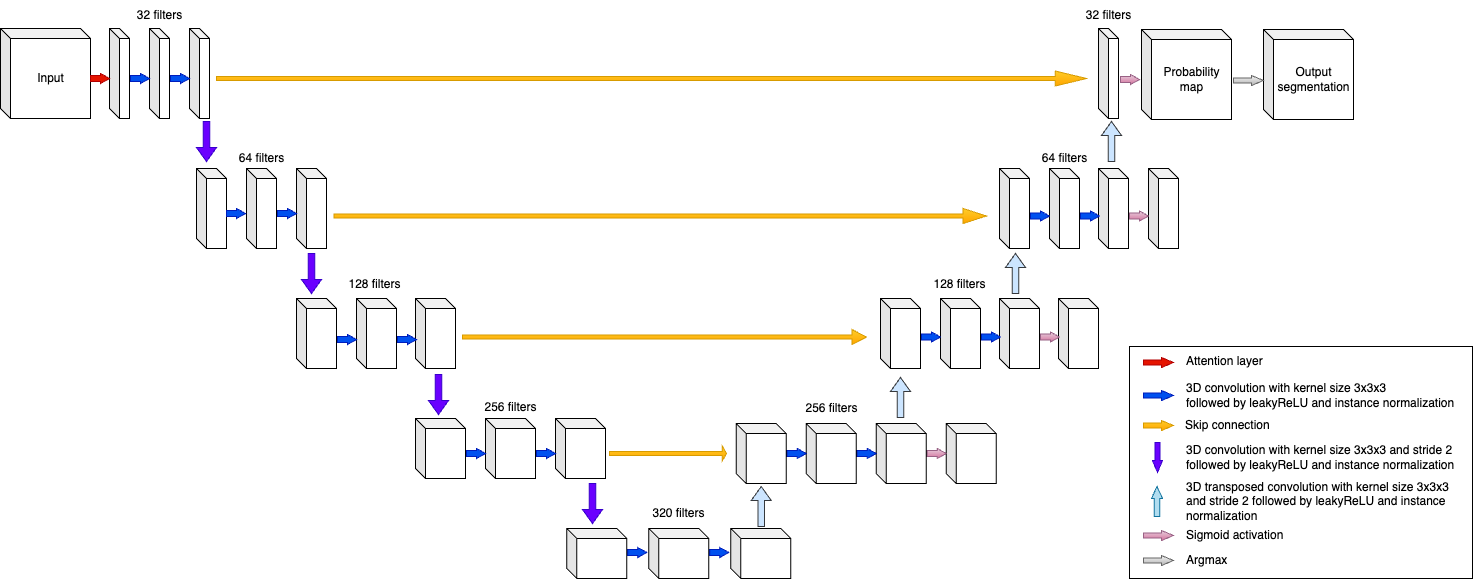

The diagram above was exported from draw.io. Its source (the exported page's mxGraphModel, read from the mxfile embedded in the PNG):
<mxGraphModel dx="1633" dy="1057" grid="1" gridSize="10" guides="1" tooltips="1" connect="1" arrows="1" fold="1" page="1" pageScale="1" pageWidth="850" pageHeight="1100" math="0" shadow="0">
  <root>
    <mxCell id="0" />
    <mxCell id="1" parent="0" />
    <mxCell id="2" value="" style="rounded=0;whiteSpace=wrap;html=1;strokeColor=#000000;" vertex="1" parent="1">
      <mxGeometry x="1447" y="931" width="343" height="232" as="geometry" />
    </mxCell>
    <mxCell id="3" value="" style="shape=singleArrow;whiteSpace=wrap;html=1;arrowWidth=0.6;arrowSize=0.47368421052631576;fillColor=#e6d0de;strokeColor=#996185;gradientColor=#d5739d;" vertex="1" parent="1">
      <mxGeometry x="1518" y="659" width="19" height="10" as="geometry" />
    </mxCell>
    <mxCell id="4" value="" style="shape=singleArrow;whiteSpace=wrap;html=1;arrowWidth=0.5;arrowSize=0.4;fillColor=#f5f5f5;strokeColor=#666666;gradientColor=#b3b3b3;" vertex="1" parent="1">
      <mxGeometry x="1631" y="660" width="30" height="10" as="geometry" />
    </mxCell>
    <mxCell id="5" value="Probability map" style="shape=cube;whiteSpace=wrap;html=1;boundedLbl=1;backgroundOutline=1;darkOpacity=0.05;darkOpacity2=0.1;size=10;" vertex="1" parent="1">
      <mxGeometry x="1459" y="614" width="90" height="90" as="geometry" />
    </mxCell>
    <mxCell id="6" value="Output&lt;br&gt;segmentation" style="shape=cube;whiteSpace=wrap;html=1;boundedLbl=1;backgroundOutline=1;darkOpacity=0.05;darkOpacity2=0.1;size=10;" vertex="1" parent="1">
      <mxGeometry x="1581" y="614" width="90" height="90" as="geometry" />
    </mxCell>
    <mxCell id="7" value="" style="shape=singleArrow;whiteSpace=wrap;html=1;arrowWidth=0.5;arrowSize=0.4;fillColor=#f5f5f5;strokeColor=#666666;gradientColor=#b3b3b3;" vertex="1" parent="1">
      <mxGeometry x="1551" y="660" width="30" height="10" as="geometry" />
    </mxCell>
    <mxCell id="8" value="" style="shape=cube;whiteSpace=wrap;html=1;boundedLbl=1;backgroundOutline=1;darkOpacity=0.05;darkOpacity2=0.1;size=10;" vertex="1" parent="1">
      <mxGeometry x="467" y="613" width="20" height="90" as="geometry" />
    </mxCell>
    <mxCell id="9" value="" style="shape=cube;whiteSpace=wrap;html=1;boundedLbl=1;backgroundOutline=1;darkOpacity=0.05;darkOpacity2=0.1;size=10;" vertex="1" parent="1">
      <mxGeometry x="507" y="613" width="20" height="90" as="geometry" />
    </mxCell>
    <mxCell id="10" value="" style="shape=cube;whiteSpace=wrap;html=1;boundedLbl=1;backgroundOutline=1;darkOpacity=0.05;darkOpacity2=0.1;size=10;" vertex="1" parent="1">
      <mxGeometry x="514" y="753" width="30" height="80" as="geometry" />
    </mxCell>
    <mxCell id="11" value="" style="shape=cube;whiteSpace=wrap;html=1;boundedLbl=1;backgroundOutline=1;darkOpacity=0.05;darkOpacity2=0.1;size=10;" vertex="1" parent="1">
      <mxGeometry x="564" y="753" width="30" height="80" as="geometry" />
    </mxCell>
    <mxCell id="12" value="" style="shape=cube;whiteSpace=wrap;html=1;boundedLbl=1;backgroundOutline=1;darkOpacity=0.05;darkOpacity2=0.1;size=10;" vertex="1" parent="1">
      <mxGeometry x="614" y="883" width="40" height="70" as="geometry" />
    </mxCell>
    <mxCell id="13" value="" style="shape=cube;whiteSpace=wrap;html=1;boundedLbl=1;backgroundOutline=1;darkOpacity=0.05;darkOpacity2=0.1;size=10;" vertex="1" parent="1">
      <mxGeometry x="674" y="883" width="40" height="70" as="geometry" />
    </mxCell>
    <mxCell id="14" value="" style="shape=cube;whiteSpace=wrap;html=1;boundedLbl=1;backgroundOutline=1;darkOpacity=0.05;darkOpacity2=0.1;size=10;" vertex="1" parent="1">
      <mxGeometry x="733" y="1003" width="50" height="60" as="geometry" />
    </mxCell>
    <mxCell id="15" value="" style="shape=cube;whiteSpace=wrap;html=1;boundedLbl=1;backgroundOutline=1;darkOpacity=0.05;darkOpacity2=0.1;size=10;" vertex="1" parent="1">
      <mxGeometry x="803" y="1003" width="50" height="60" as="geometry" />
    </mxCell>
    <mxCell id="16" value="" style="shape=cube;whiteSpace=wrap;html=1;boundedLbl=1;backgroundOutline=1;darkOpacity=0.05;darkOpacity2=0.1;size=10;" vertex="1" parent="1">
      <mxGeometry x="884.25" y="1113" width="60" height="50" as="geometry" />
    </mxCell>
    <mxCell id="17" value="" style="shape=cube;whiteSpace=wrap;html=1;boundedLbl=1;backgroundOutline=1;darkOpacity=0.05;darkOpacity2=0.1;size=10;" vertex="1" parent="1">
      <mxGeometry x="966.25" y="1113" width="60" height="50" as="geometry" />
    </mxCell>
    <mxCell id="18" value="" style="shape=cube;whiteSpace=wrap;html=1;boundedLbl=1;backgroundOutline=1;darkOpacity=0.05;darkOpacity2=0.1;size=10;" vertex="1" parent="1">
      <mxGeometry x="1416" y="613" width="20" height="90" as="geometry" />
    </mxCell>
    <mxCell id="19" value="" style="shape=cube;whiteSpace=wrap;html=1;boundedLbl=1;backgroundOutline=1;darkOpacity=0.05;darkOpacity2=0.1;size=10;" vertex="1" parent="1">
      <mxGeometry x="1317" y="753" width="30" height="80" as="geometry" />
    </mxCell>
    <mxCell id="20" value="" style="shape=cube;whiteSpace=wrap;html=1;boundedLbl=1;backgroundOutline=1;darkOpacity=0.05;darkOpacity2=0.1;size=10;" vertex="1" parent="1">
      <mxGeometry x="1367" y="753" width="30" height="80" as="geometry" />
    </mxCell>
    <mxCell id="21" value="" style="shape=cube;whiteSpace=wrap;html=1;boundedLbl=1;backgroundOutline=1;darkOpacity=0.05;darkOpacity2=0.1;size=10;" vertex="1" parent="1">
      <mxGeometry x="1198" y="883" width="40" height="70" as="geometry" />
    </mxCell>
    <mxCell id="22" value="" style="shape=cube;whiteSpace=wrap;html=1;boundedLbl=1;backgroundOutline=1;darkOpacity=0.05;darkOpacity2=0.1;size=10;" vertex="1" parent="1">
      <mxGeometry x="1258" y="883" width="40" height="70" as="geometry" />
    </mxCell>
    <mxCell id="23" value="" style="shape=cube;whiteSpace=wrap;html=1;boundedLbl=1;backgroundOutline=1;darkOpacity=0.05;darkOpacity2=0.1;size=10;" vertex="1" parent="1">
      <mxGeometry x="1053.75" y="1008" width="50" height="60" as="geometry" />
    </mxCell>
    <mxCell id="24" value="" style="shape=cube;whiteSpace=wrap;html=1;boundedLbl=1;backgroundOutline=1;darkOpacity=0.05;darkOpacity2=0.1;size=10;" vertex="1" parent="1">
      <mxGeometry x="1123.75" y="1008" width="50" height="60" as="geometry" />
    </mxCell>
    <mxCell id="25" value="" style="shape=singleArrow;whiteSpace=wrap;html=1;arrowWidth=0.6;arrowSize=0.47368421052631576;fillColor=#0050ef;strokeColor=#001DBC;fontColor=#ffffff;" vertex="1" parent="1">
      <mxGeometry x="544" y="793" width="19" height="10" as="geometry" />
    </mxCell>
    <mxCell id="26" value="" style="shape=singleArrow;whiteSpace=wrap;html=1;arrowWidth=0.6;arrowSize=0.47368421052631576;fillColor=#0050ef;strokeColor=#001DBC;fontColor=#ffffff;" vertex="1" parent="1">
      <mxGeometry x="655" y="919" width="19" height="10" as="geometry" />
    </mxCell>
    <mxCell id="27" value="" style="shape=singleArrow;whiteSpace=wrap;html=1;arrowWidth=0.6;arrowSize=0.47368421052631576;fillColor=#0050ef;strokeColor=#001DBC;fontColor=#ffffff;" vertex="1" parent="1">
      <mxGeometry x="784" y="1033" width="19" height="10" as="geometry" />
    </mxCell>
    <mxCell id="28" value="" style="shape=singleArrow;whiteSpace=wrap;html=1;arrowWidth=0.6;arrowSize=0.47368421052631576;fillColor=#0050ef;strokeColor=#001DBC;fontColor=#ffffff;" vertex="1" parent="1">
      <mxGeometry x="945.25" y="1132" width="19" height="10" as="geometry" />
    </mxCell>
    <mxCell id="29" value="" style="shape=cube;whiteSpace=wrap;html=1;boundedLbl=1;backgroundOutline=1;darkOpacity=0.05;darkOpacity2=0.1;size=10;" vertex="1" parent="1">
      <mxGeometry x="1048.25" y="1113" width="60" height="50" as="geometry" />
    </mxCell>
    <mxCell id="30" value="" style="shape=singleArrow;whiteSpace=wrap;html=1;arrowWidth=0.26666666666666666;arrowSize=0.036;fillColor=#ffcd28;strokeColor=#d79b00;gradientColor=#ffa500;" vertex="1" parent="1">
      <mxGeometry x="534" y="655.5" width="870" height="15" as="geometry" />
    </mxCell>
    <mxCell id="31" value="" style="shape=singleArrow;whiteSpace=wrap;html=1;arrowWidth=0.26666666666666666;arrowSize=0.036;fillColor=#ffcd28;strokeColor=#d79b00;gradientColor=#ffa500;" vertex="1" parent="1">
      <mxGeometry x="651.5" y="793" width="652.5" height="15" as="geometry" />
    </mxCell>
    <mxCell id="32" value="" style="shape=singleArrow;whiteSpace=wrap;html=1;arrowWidth=0.26666666666666666;arrowSize=0.036;gradientColor=#ffa500;fillColor=#ffcd28;strokeColor=#d79b00;" vertex="1" parent="1">
      <mxGeometry x="780" y="914" width="404" height="15" as="geometry" />
    </mxCell>
    <mxCell id="33" value="" style="shape=singleArrow;whiteSpace=wrap;html=1;arrowWidth=0.26666666666666666;arrowSize=0.036;gradientColor=#ffa500;fillColor=#ffcd28;strokeColor=#d79b00;" vertex="1" parent="1">
      <mxGeometry x="927" y="1030.5" width="117" height="15" as="geometry" />
    </mxCell>
    <mxCell id="34" value="" style="shape=cube;whiteSpace=wrap;html=1;boundedLbl=1;backgroundOutline=1;darkOpacity=0.05;darkOpacity2=0.1;size=10;" vertex="1" parent="1">
      <mxGeometry x="614" y="753" width="30" height="80" as="geometry" />
    </mxCell>
    <mxCell id="35" value="" style="shape=cube;whiteSpace=wrap;html=1;boundedLbl=1;backgroundOutline=1;darkOpacity=0.05;darkOpacity2=0.1;size=10;" vertex="1" parent="1">
      <mxGeometry x="733" y="883" width="40" height="70" as="geometry" />
    </mxCell>
    <mxCell id="36" value="" style="shape=cube;whiteSpace=wrap;html=1;boundedLbl=1;backgroundOutline=1;darkOpacity=0.05;darkOpacity2=0.1;size=10;" vertex="1" parent="1">
      <mxGeometry x="873" y="1003" width="50" height="60" as="geometry" />
    </mxCell>
    <mxCell id="37" value="" style="shape=cube;whiteSpace=wrap;html=1;boundedLbl=1;backgroundOutline=1;darkOpacity=0.05;darkOpacity2=0.1;size=10;" vertex="1" parent="1">
      <mxGeometry x="1193.75" y="1008" width="50" height="60" as="geometry" />
    </mxCell>
    <mxCell id="38" value="" style="shape=cube;whiteSpace=wrap;html=1;boundedLbl=1;backgroundOutline=1;darkOpacity=0.05;darkOpacity2=0.1;size=10;" vertex="1" parent="1">
      <mxGeometry x="1317" y="883" width="40" height="70" as="geometry" />
    </mxCell>
    <mxCell id="39" value="" style="shape=cube;whiteSpace=wrap;html=1;boundedLbl=1;backgroundOutline=1;darkOpacity=0.05;darkOpacity2=0.1;size=10;" vertex="1" parent="1">
      <mxGeometry x="1416" y="753" width="30" height="80" as="geometry" />
    </mxCell>
    <mxCell id="40" value="" style="shape=singleArrow;direction=north;whiteSpace=wrap;html=1;arrowWidth=0.3333333333333333;arrowSize=0.35;fillColor=#cce5ff;strokeColor=#36393d;" vertex="1" parent="1">
      <mxGeometry x="1068.75" y="1071" width="20" height="40" as="geometry" />
    </mxCell>
    <mxCell id="41" value="" style="shape=singleArrow;direction=north;whiteSpace=wrap;html=1;arrowWidth=0.3333333333333333;arrowSize=0.35;fillColor=#cce5ff;strokeColor=#36393d;" vertex="1" parent="1">
      <mxGeometry x="1208" y="962" width="20" height="40" as="geometry" />
    </mxCell>
    <mxCell id="42" value="" style="shape=singleArrow;direction=north;whiteSpace=wrap;html=1;arrowWidth=0.3333333333333333;arrowSize=0.35;fillColor=#cce5ff;strokeColor=#36393d;" vertex="1" parent="1">
      <mxGeometry x="1323" y="838" width="20" height="40" as="geometry" />
    </mxCell>
    <mxCell id="43" value="" style="shape=singleArrow;direction=north;whiteSpace=wrap;html=1;arrowWidth=0.3333333333333333;arrowSize=0.35;fontStyle=1;fillColor=#cce5ff;strokeColor=#36393d;" vertex="1" parent="1">
      <mxGeometry x="1419" y="706" width="20" height="40" as="geometry" />
    </mxCell>
    <mxCell id="44" value="" style="shape=singleArrow;direction=north;whiteSpace=wrap;html=1;arrowWidth=0.3333333333333333;arrowSize=0.35;fontStyle=1;rotation=-180;fillColor=#6a00ff;strokeColor=#3700CC;fontColor=#ffffff;" vertex="1" parent="1">
      <mxGeometry x="514" y="706" width="20" height="40" as="geometry" />
    </mxCell>
    <mxCell id="45" value="" style="shape=singleArrow;direction=north;whiteSpace=wrap;html=1;arrowWidth=0.3333333333333333;arrowSize=0.35;fontStyle=1;rotation=-180;fillColor=#6a00ff;strokeColor=#3700CC;fontColor=#ffffff;" vertex="1" parent="1">
      <mxGeometry x="619" y="838" width="20" height="40" as="geometry" />
    </mxCell>
    <mxCell id="46" value="" style="shape=singleArrow;direction=north;whiteSpace=wrap;html=1;arrowWidth=0.3333333333333333;arrowSize=0.35;fontStyle=1;rotation=-180;fillColor=#6a00ff;strokeColor=#3700CC;fontColor=#ffffff;" vertex="1" parent="1">
      <mxGeometry x="746" y="959" width="20" height="40" as="geometry" />
    </mxCell>
    <mxCell id="47" value="" style="shape=singleArrow;direction=north;whiteSpace=wrap;html=1;arrowWidth=0.3333333333333333;arrowSize=0.35;fontStyle=1;rotation=-180;fillColor=#6a00ff;strokeColor=#3700CC;fontColor=#ffffff;" vertex="1" parent="1">
      <mxGeometry x="900" y="1068" width="20" height="40" as="geometry" />
    </mxCell>
    <mxCell id="48" value="" style="shape=singleArrow;whiteSpace=wrap;html=1;arrowWidth=0.5;arrowSize=0.4;fillColor=#ffcd28;strokeColor=#d79b00;gradientColor=#ffa500;" vertex="1" parent="1">
      <mxGeometry x="1461" y="1005" width="30" height="10" as="geometry" />
    </mxCell>
    <mxCell id="49" value="" style="shape=singleArrow;whiteSpace=wrap;html=1;arrowWidth=0.5;arrowSize=0.4;fillColor=#6a00ff;strokeColor=#3700CC;rotation=90;fontColor=#ffffff;" vertex="1" parent="1">
      <mxGeometry x="1460" y="1037" width="30" height="10" as="geometry" />
    </mxCell>
    <mxCell id="50" value="" style="shape=singleArrow;whiteSpace=wrap;html=1;arrowWidth=0.5;arrowSize=0.4;fillColor=#b1ddf0;strokeColor=#10739e;rotation=-90;" vertex="1" parent="1">
      <mxGeometry x="1459.5" y="1080.5" width="30" height="11" as="geometry" />
    </mxCell>
    <mxCell id="51" value="" style="shape=singleArrow;whiteSpace=wrap;html=1;arrowWidth=0.5;arrowSize=0.4;gradientColor=#b3b3b3;fillColor=#f5f5f5;strokeColor=#666666;" vertex="1" parent="1">
      <mxGeometry x="1461" y="1140" width="30" height="10" as="geometry" />
    </mxCell>
    <mxCell id="52" value="Skip connection" style="text;html=1;align=left;verticalAlign=middle;resizable=0;points=[];autosize=1;" vertex="1" parent="1">
      <mxGeometry x="1501" y="1000" width="100" height="20" as="geometry" />
    </mxCell>
    <mxCell id="53" value="3D convolution with kernel size 3x3x3 and stride 2&amp;nbsp;&lt;div&gt;followed by leakyReLU and instance normalization&lt;/div&gt;" style="text;html=1;align=left;verticalAlign=middle;resizable=0;points=[];autosize=1;" vertex="1" parent="1">
      <mxGeometry x="1502" y="1022" width="290" height="40" as="geometry" />
    </mxCell>
    <mxCell id="54" value="3D transposed convolution with kernel size 3x3x3&amp;nbsp;&lt;div&gt;and stride 2&amp;nbsp;&lt;span style=&quot;background-color: initial;&quot;&gt;followed by leakyReLU and instance&amp;nbsp;&lt;/span&gt;&lt;/div&gt;&lt;div&gt;&lt;span style=&quot;background-color: initial;&quot;&gt;normalization&lt;/span&gt;&lt;/div&gt;" style="text;html=1;align=left;verticalAlign=middle;resizable=0;points=[];autosize=1;" vertex="1" parent="1">
      <mxGeometry x="1502" y="1056" width="290" height="60" as="geometry" />
    </mxCell>
    <mxCell id="55" value="Argmax" style="text;html=1;align=left;verticalAlign=middle;resizable=0;points=[];autosize=1;" vertex="1" parent="1">
      <mxGeometry x="1502" y="1135" width="60" height="20" as="geometry" />
    </mxCell>
    <mxCell id="56" value="" style="shape=singleArrow;whiteSpace=wrap;html=1;arrowWidth=0.5;arrowSize=0.4;gradientColor=#d5739d;fillColor=#e6d0de;strokeColor=#996185;" vertex="1" parent="1">
      <mxGeometry x="1461" y="1115" width="30" height="10" as="geometry" />
    </mxCell>
    <mxCell id="57" value="Sigmoid activation" style="text;html=1;align=left;verticalAlign=middle;resizable=0;points=[];autosize=1;" vertex="1" parent="1">
      <mxGeometry x="1502" y="1105" width="120" height="30" as="geometry" />
    </mxCell>
    <mxCell id="58" value="32 filters" style="text;html=1;align=center;verticalAlign=middle;resizable=0;points=[];autosize=1;strokeColor=none;" vertex="1" parent="1">
      <mxGeometry x="442" y="585" width="70" height="30" as="geometry" />
    </mxCell>
    <mxCell id="59" value="64 filters" style="text;html=1;align=center;verticalAlign=middle;resizable=0;points=[];autosize=1;strokeColor=none;" vertex="1" parent="1">
      <mxGeometry x="544" y="728" width="70" height="30" as="geometry" />
    </mxCell>
    <mxCell id="60" value="128 filters" style="text;html=1;align=center;verticalAlign=middle;resizable=0;points=[];autosize=1;strokeColor=none;" vertex="1" parent="1">
      <mxGeometry x="651.5" y="854" width="80" height="30" as="geometry" />
    </mxCell>
    <mxCell id="61" value="256 filters" style="text;html=1;align=center;verticalAlign=middle;resizable=0;points=[];autosize=1;strokeColor=none;" vertex="1" parent="1">
      <mxGeometry x="788" y="977" width="80" height="30" as="geometry" />
    </mxCell>
    <mxCell id="62" value="320 filters" style="text;html=1;align=center;verticalAlign=middle;resizable=0;points=[];autosize=1;strokeColor=none;" vertex="1" parent="1">
      <mxGeometry x="956.25" y="1083" width="80" height="30" as="geometry" />
    </mxCell>
    <mxCell id="63" value="256 filters" style="text;html=1;align=center;verticalAlign=middle;resizable=0;points=[];autosize=1;strokeColor=none;" vertex="1" parent="1">
      <mxGeometry x="1108.75" y="978" width="80" height="30" as="geometry" />
    </mxCell>
    <mxCell id="64" value="128 filters" style="text;html=1;align=center;verticalAlign=middle;resizable=0;points=[];autosize=1;strokeColor=none;" vertex="1" parent="1">
      <mxGeometry x="1237" y="854" width="80" height="30" as="geometry" />
    </mxCell>
    <mxCell id="65" value="64 filters" style="text;html=1;align=center;verticalAlign=middle;resizable=0;points=[];autosize=1;strokeColor=none;" vertex="1" parent="1">
      <mxGeometry x="1347" y="728" width="70" height="30" as="geometry" />
    </mxCell>
    <mxCell id="66" value="32 filters" style="text;html=1;align=center;verticalAlign=middle;resizable=0;points=[];autosize=1;strokeColor=none;" vertex="1" parent="1">
      <mxGeometry x="1391" y="585" width="70" height="30" as="geometry" />
    </mxCell>
    <mxCell id="67" value="" style="shape=singleArrow;whiteSpace=wrap;html=1;arrowWidth=0.6;arrowSize=0.47368421052631576;fillColor=#0050ef;strokeColor=#001DBC;fontColor=#ffffff;" vertex="1" parent="1">
      <mxGeometry x="595" y="793" width="19" height="10" as="geometry" />
    </mxCell>
    <mxCell id="68" value="" style="shape=singleArrow;whiteSpace=wrap;html=1;arrowWidth=0.6;arrowSize=0.47368421052631576;fillColor=#0050ef;strokeColor=#001DBC;fontColor=#ffffff;" vertex="1" parent="1">
      <mxGeometry x="715" y="919" width="19" height="10" as="geometry" />
    </mxCell>
    <mxCell id="69" value="" style="shape=singleArrow;whiteSpace=wrap;html=1;arrowWidth=0.6;arrowSize=0.47368421052631576;fillColor=#0050ef;strokeColor=#001DBC;fontColor=#ffffff;" vertex="1" parent="1">
      <mxGeometry x="854" y="1033" width="19" height="10" as="geometry" />
    </mxCell>
    <mxCell id="70" value="" style="shape=singleArrow;whiteSpace=wrap;html=1;arrowWidth=0.6;arrowSize=0.47368421052631576;fillColor=#0050ef;strokeColor=#001DBC;fontColor=#ffffff;" vertex="1" parent="1">
      <mxGeometry x="1027.25" y="1132" width="19" height="10" as="geometry" />
    </mxCell>
    <mxCell id="71" value="" style="shape=singleArrow;whiteSpace=wrap;html=1;arrowWidth=0.6;arrowSize=0.47368421052631576;fillColor=#0050ef;strokeColor=#001DBC;fontColor=#ffffff;" vertex="1" parent="1">
      <mxGeometry x="1104.75" y="1033" width="19" height="10" as="geometry" />
    </mxCell>
    <mxCell id="72" value="" style="shape=singleArrow;whiteSpace=wrap;html=1;arrowWidth=0.6;arrowSize=0.47368421052631576;fillColor=#0050ef;strokeColor=#001DBC;fontColor=#ffffff;" vertex="1" parent="1">
      <mxGeometry x="1174.75" y="1033" width="19" height="10" as="geometry" />
    </mxCell>
    <mxCell id="73" value="" style="shape=singleArrow;whiteSpace=wrap;html=1;arrowWidth=0.6;arrowSize=0.47368421052631576;fillColor=#0050ef;strokeColor=#001DBC;fontColor=#ffffff;" vertex="1" parent="1">
      <mxGeometry x="1239" y="916.5" width="19" height="10" as="geometry" />
    </mxCell>
    <mxCell id="74" value="" style="shape=singleArrow;whiteSpace=wrap;html=1;arrowWidth=0.6;arrowSize=0.47368421052631576;fillColor=#0050ef;strokeColor=#001DBC;fontColor=#ffffff;" vertex="1" parent="1">
      <mxGeometry x="1299" y="916.5" width="19" height="10" as="geometry" />
    </mxCell>
    <mxCell id="75" value="" style="shape=singleArrow;whiteSpace=wrap;html=1;arrowWidth=0.6;arrowSize=0.47368421052631576;fillColor=#0050ef;strokeColor=#001DBC;fontColor=#ffffff;" vertex="1" parent="1">
      <mxGeometry x="1348" y="795.5" width="19" height="10" as="geometry" />
    </mxCell>
    <mxCell id="76" value="" style="shape=singleArrow;whiteSpace=wrap;html=1;arrowWidth=0.6;arrowSize=0.47368421052631576;fillColor=#0050ef;strokeColor=#001DBC;fontColor=#ffffff;" vertex="1" parent="1">
      <mxGeometry x="1398" y="795.5" width="19" height="10" as="geometry" />
    </mxCell>
    <mxCell id="77" value="Input" style="shape=cube;whiteSpace=wrap;html=1;boundedLbl=1;backgroundOutline=1;darkOpacity=0.05;darkOpacity2=0.1;size=10;" vertex="1" parent="1">
      <mxGeometry x="318" y="613" width="90" height="90" as="geometry" />
    </mxCell>
    <mxCell id="78" value="" style="shape=cube;whiteSpace=wrap;html=1;boundedLbl=1;backgroundOutline=1;darkOpacity=0.05;darkOpacity2=0.1;size=10;" vertex="1" parent="1">
      <mxGeometry x="427" y="613" width="20" height="90" as="geometry" />
    </mxCell>
    <mxCell id="79" value="" style="shape=singleArrow;whiteSpace=wrap;html=1;arrowWidth=0.6;arrowSize=0.47368421052631576;fillColor=#0050ef;strokeColor=#001DBC;fontColor=#ffffff;" vertex="1" parent="1">
      <mxGeometry x="448" y="658" width="19" height="10" as="geometry" />
    </mxCell>
    <mxCell id="80" value="" style="shape=singleArrow;whiteSpace=wrap;html=1;arrowWidth=0.6;arrowSize=0.47368421052631576;fillColor=#0050ef;strokeColor=#001DBC;fontColor=#ffffff;" vertex="1" parent="1">
      <mxGeometry x="488" y="658" width="19" height="10" as="geometry" />
    </mxCell>
    <mxCell id="81" value="" style="shape=singleArrow;whiteSpace=wrap;html=1;arrowWidth=0.6;arrowSize=0.47368421052631576;fillColor=#e51400;strokeColor=#B20000;fontColor=#ffffff;" vertex="1" parent="1">
      <mxGeometry x="408" y="658" width="19" height="10" as="geometry" />
    </mxCell>
    <mxCell id="82" value="" style="shape=singleArrow;whiteSpace=wrap;html=1;arrowWidth=0.6;arrowSize=0.47368421052631576;fillColor=#e6d0de;strokeColor=#996185;gradientColor=#d5739d;" vertex="1" parent="1">
      <mxGeometry x="1438" y="659" width="19" height="10" as="geometry" />
    </mxCell>
    <mxCell id="83" value="" style="shape=singleArrow;whiteSpace=wrap;html=1;arrowWidth=0.5;arrowSize=0.4;fillColor=#e51400;strokeColor=#B20000;fontColor=#ffffff;" vertex="1" parent="1">
      <mxGeometry x="1461" y="942" width="30" height="10" as="geometry" />
    </mxCell>
    <mxCell id="84" value="Attention layer" style="text;html=1;align=left;verticalAlign=middle;resizable=0;points=[];autosize=1;" vertex="1" parent="1">
      <mxGeometry x="1502" y="931" width="100" height="30" as="geometry" />
    </mxCell>
    <mxCell id="85" value="" style="shape=singleArrow;whiteSpace=wrap;html=1;arrowWidth=0.5;arrowSize=0.4;fillColor=#0050ef;strokeColor=#001DBC;fontColor=#ffffff;" vertex="1" parent="1">
      <mxGeometry x="1461" y="975" width="30" height="10" as="geometry" />
    </mxCell>
    <mxCell id="86" value="3D convolution with kernel size 3x3x3&amp;nbsp;&lt;div&gt;&lt;span style=&quot;background-color: initial;&quot;&gt;followed by leakyReLU and instance normalization&lt;/span&gt;&lt;/div&gt;" style="text;html=1;align=left;verticalAlign=middle;resizable=0;points=[];autosize=1;strokeColor=none;" vertex="1" parent="1">
      <mxGeometry x="1502" y="960" width="290" height="40" as="geometry" />
    </mxCell>
    <mxCell id="87" value="" style="shape=cube;whiteSpace=wrap;html=1;boundedLbl=1;backgroundOutline=1;darkOpacity=0.05;darkOpacity2=0.1;size=10;" vertex="1" parent="1">
      <mxGeometry x="1466" y="753" width="30" height="80" as="geometry" />
    </mxCell>
    <mxCell id="88" value="" style="shape=singleArrow;whiteSpace=wrap;html=1;arrowWidth=0.6;arrowSize=0.47368421052631576;fillColor=#e6d0de;strokeColor=#996185;gradientColor=#d5739d;" vertex="1" parent="1">
      <mxGeometry x="1447" y="795.5" width="19" height="10" as="geometry" />
    </mxCell>
    <mxCell id="89" value="" style="shape=cube;whiteSpace=wrap;html=1;boundedLbl=1;backgroundOutline=1;darkOpacity=0.05;darkOpacity2=0.1;size=10;" vertex="1" parent="1">
      <mxGeometry x="1376" y="883" width="40" height="70" as="geometry" />
    </mxCell>
    <mxCell id="90" value="" style="shape=cube;whiteSpace=wrap;html=1;boundedLbl=1;backgroundOutline=1;darkOpacity=0.05;darkOpacity2=0.1;size=10;" vertex="1" parent="1">
      <mxGeometry x="1263.75" y="1008" width="50" height="60" as="geometry" />
    </mxCell>
    <mxCell id="91" value="" style="shape=singleArrow;whiteSpace=wrap;html=1;arrowWidth=0.6;arrowSize=0.47368421052631576;fillColor=#e6d0de;strokeColor=#996185;gradientColor=#d5739d;" vertex="1" parent="1">
      <mxGeometry x="1358" y="916.5" width="19" height="10" as="geometry" />
    </mxCell>
    <mxCell id="92" value="" style="shape=singleArrow;whiteSpace=wrap;html=1;arrowWidth=0.6;arrowSize=0.47368421052631576;fillColor=#e6d0de;strokeColor=#996185;gradientColor=#d5739d;" vertex="1" parent="1">
      <mxGeometry x="1244.75" y="1033" width="19" height="10" as="geometry" />
    </mxCell>
  </root>
</mxGraphModel>